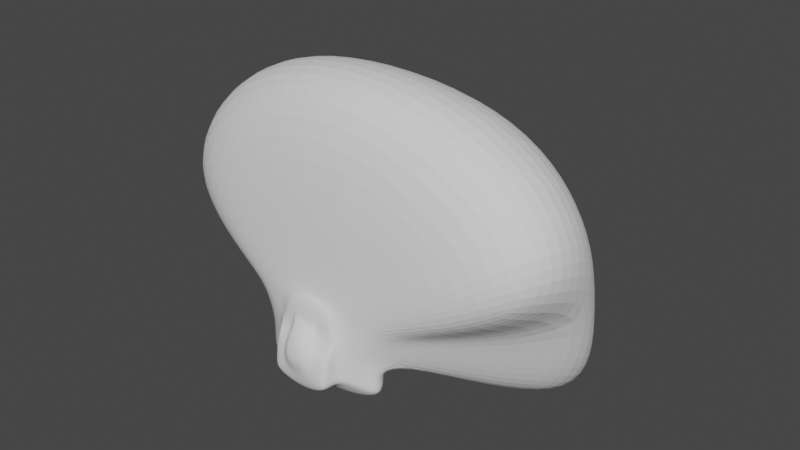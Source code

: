 # Source: parts_head_b12_frilledlizard.blend  (saved by Blender 3.4.6; exported with 4.5.12 LTS)
import bpy
from mathutils import Matrix  # noqa: F401  (used for matrix-valued properties, if any)

bpy.ops.wm.read_factory_settings(use_empty=True)
scene = bpy.context.scene
scene.name = 'Scene'

# ---- collections
col_collection = bpy.data.collections.new('Collection'); scene.collection.children.link(col_collection)

# ---- world
world_world = bpy.data.worlds.new('World'); scene.world = world_world
world_world.use_nodes = True; world_world.node_tree.nodes.clear()
_N = world_world.node_tree.nodes; _L = world_world.node_tree.links
n0 = _N.new('ShaderNodeOutputWorld'); n0.name = 'World Output'; n0.location = (300, 300)
n1 = _N.new('ShaderNodeBackground'); n1.name = 'Background'; n1.location = (10, 300)
n1.inputs[0].default_value = (0.05088, 0.05088, 0.05088, 1.0)
_L.new(n1.outputs[0], n0.inputs[0])
n0.is_active_output = True
world_world.color = (0.05088, 0.05088, 0.05088)
world_world.use_sun_shadow = False
world_world.sun_shadow_jitter_overblur = 0.0

# ---- meshes
me_001 = bpy.data.meshes.new('立方体.001')
me_001.from_pydata([(-0.4787, 0.1303, -0.4426), (-0.4129, 0.2536, 0.3565), (-0.8043, 0.5517, -0.5275), (0.4334, 0.1303, -0.4567), (0.353, 0.2536, 0.3635), (0.7594, 0.6076, -0.5491), (-0.5838, 0.6914, -0.5275), (-0.2282, 0.1602, -0.5855), (-0.2282, 0.2536, 0.4829), (0.1283, 0.1602, -0.5855), (0.5, 0.6096, -0.6804), (0.1283, 0.2536, 0.4829), (-0.5979, 0.3076, -0.3864), (-0.6904, 0.3501, 0.53), (0.5439, 0.3076, -0.3864), (0.6613, 0.3501, 0.537), (-0.2282, 0.3501, 0.6564), (-0.2282, 0.3132, -0.5422), (0.1283, 0.3501, 0.6564), (0.1283, 0.3132, -0.5422), (1.012, 0.4255, -0.6011), (-1.041, 0.4255, -0.6011), (-0.5838, 0.4255, -0.6873), (0.5, 0.4501, -0.8402), (-0.4787, 0.2445, -0.4426), (0.353, 0.2968, 0.537), (-0.2282, 0.2968, 0.6564), (-0.2282, 0.2445, -0.6463), (0.1283, 0.2968, 0.6564), (0.1283, 0.2445, -0.6463), (-0.4129, 0.2968, 0.53), (0.4334, 0.2445, -0.4567), (-0.4787, 0.1602, -0.02095), (-0.8043, 0.609, 0.0), (0.7594, 0.6649, 0.0), (0.4334, 0.1602, -0.02095), (-0.2282, 0.1602, -0.02095), (-0.5838, 0.7487, 0.0), (0.1283, 0.1602, -0.02095), (0.5, 0.7487, 0.0), (0.5439, 0.3076, 0.005076), (-0.5979, 0.3076, 0.005076), (1.012, 0.4255, 0.0), (-1.041, 0.4255, 0.0), (-0.4787, 0.2445, 0.005076), (0.4334, 0.2445, 0.005076), (-0.4787, 0.2536, 0.1573), (0.4334, 0.2536, 0.1573), (-0.2282, 0.2536, 0.1573), (0.1283, 0.2536, 0.1573), (0.7417, 0.3599, 0.3307), (-0.7562, 0.3599, 0.3307), (1.158, 0.3683, 0.4467), (-1.142, 0.3683, 0.4467), (-0.4787, 0.2968, 0.3307), (0.4334, 0.2968, 0.3307), (-0.8043, 0.5517, -0.3402), (0.7594, 0.6076, -0.3402), (0.4334, 0.1303, -0.3206), (-0.2282, 0.1303, -0.3206), (-0.5838, 0.6914, -0.3402), (0.1283, 0.1303, -0.3206), (0.5, 0.6914, -0.3402), (0.5439, 0.3076, -0.3206), (-0.5979, 0.3076, -0.3206), (1.012, 0.4255, -0.5), (-1.041, 0.4255, -0.5), (-0.4787, 0.2445, -0.3206), (0.4334, 0.2445, -0.3206), (-0.4787, 0.1303, -0.3206), (0.1283, 0.241, 0.305), (-0.2282, 0.241, 0.305), (-0.2282, 0.2072, 0.3112), (-0.2282, 0.1138, 0.133), (0.1283, 0.2072, 0.3112), (0.1283, 0.1138, 0.133), (-0.2282, 0.08386, -0.1666), (0.1283, 0.08386, -0.1666), (-2.9, 1.477, 2.269), (-2.237, 1.6, 1.195), (1.417, 1.987, 2.173), (2.207, 1.755, 1.25), (-1.619, 1.987, 2.173), (2.914, 1.477, 2.323), (2.914, 0.4721, 2.591), (-1.619, 1.477, 3.246), (-0.9121, 0.4721, 3.514), (1.417, 1.477, 3.246), (0.6214, 0.4721, 3.514), (-2.9, 0.4721, 2.537), (-2.52, 1.759, -0.07717), (-2.237, 2.144, -1.522), (2.553, 1.913, -0.07717), (2.144, 2.299, -1.522), (-1.619, 2.146, -0.07717), (-1.619, 2.531, -1.522), (1.417, 2.146, -0.07717), (1.417, 2.531, -1.522), (3.26, 1.477, 0.7278), (2.851, 1.636, -1.522), (-3.183, 1.477, 0.7278), (-2.9, 1.636, -1.522), (3.26, 0.4721, 0.9961), (-3.183, 0.4721, 0.9961)], [], [(55, 25, 4, 47), (48, 8, 1, 46), (29, 31, 3, 9), (26, 30, 1, 8), (28, 26, 8, 11), (24, 27, 7, 0), (36, 59, 76, 73), (47, 4, 11, 49), (25, 28, 11, 4), (27, 29, 9, 7), (22, 23, 19, 17), (34, 39, 97, 93), (21, 22, 17, 12), (43, 53, 100, 101), (52, 42, 99, 98), (23, 20, 14, 19), (50, 52, 98, 102), (54, 30, 13, 51), (42, 34, 93, 99), (10, 5, 20, 23), (13, 16, 86, 89), (51, 13, 89, 103), (2, 6, 22, 21), (16, 18, 88, 86), (6, 10, 23, 22), (37, 33, 91, 95), (46, 1, 30, 54), (17, 19, 29, 27), (15, 18, 28, 25), (12, 17, 27, 24), (18, 16, 26, 28), (16, 13, 30, 26), (19, 14, 31, 29), (50, 15, 25, 55), (63, 40, 45, 68), (69, 32, 44, 67), (64, 41, 43, 66), (57, 34, 42, 65), (67, 44, 41, 64), (65, 42, 40, 63), (60, 37, 39, 62), (58, 35, 38, 61), (56, 33, 37, 60), (38, 49, 74, 75), (59, 36, 32, 69), (68, 45, 35, 58), (62, 39, 34, 57), (66, 43, 33, 56), (40, 50, 55, 45), (32, 46, 54, 44), (41, 51, 53, 43), (53, 51, 103, 100), (44, 54, 51, 41), (42, 52, 50, 40), (15, 50, 102, 84), (35, 47, 49, 38), (18, 15, 84, 88), (61, 38, 75, 77), (36, 48, 46, 32), (45, 55, 47, 35), (39, 37, 95, 97), (33, 43, 101, 91), (21, 66, 56, 2), (10, 62, 57, 5), (31, 68, 58, 3), (7, 59, 69, 0), (9, 61, 59, 7), (2, 56, 60, 6), (3, 58, 61, 9), (6, 60, 62, 10), (20, 65, 63, 14), (24, 67, 64, 12), (5, 57, 65, 20), (12, 64, 66, 21), (0, 69, 67, 24), (14, 63, 68, 31), (74, 70, 71, 72), (77, 75, 73, 76), (75, 74, 72, 73), (48, 36, 73, 72), (11, 8, 71, 70), (49, 11, 70, 74), (8, 48, 72, 71), (59, 61, 77, 76), (100, 78, 79, 90), (96, 80, 81, 92), (90, 79, 82, 94), (94, 82, 80, 96), (83, 87, 88, 84), (87, 85, 86, 88), (85, 78, 89, 86), (98, 83, 84, 102), (92, 81, 83, 98), (82, 79, 78, 85), (80, 82, 85, 87), (81, 80, 87, 83), (103, 89, 78, 100), (93, 92, 98, 99), (95, 94, 96, 97), (91, 90, 94, 95), (97, 96, 92, 93), (101, 100, 90, 91)])
_uv = me_001.uv_layers.new(name='UVマップ')
_uv.uv.foreach_set('vector', [0.5625, 0.6875, 0.625, 0.6875, 0.625, 0.75, 0.5625, 0.75, 0.5625, 0.875, 0.625, 0.875, 0.625, 1.0, 0.5625, 1.0, 0.3125, 0.6875, 0.375, 0.6875, 0.375, 0.75, 0.3125, 0.75, 0.75, 0.6875, 0.875, 0.6875, 0.875, 0.75, 0.75, 0.75, 0.6875, 0.6875, 0.75, 0.6875, 0.75, 0.75, 0.6875, 0.75, 0.125, 0.6875, 0.25, 0.6875, 0.25, 0.75, 0.125, 0.75, 0.5, 0.875, 0.4375, 0.875, 0.4375, 0.875, 0.5, 0.875, 0.5625, 0.75, 0.625, 0.75, 0.625, 0.8125, 0.5625, 0.8125, 0.625, 0.6875, 0.6875, 0.6875, 0.6875, 0.75, 0.625, 0.75, 0.25, 0.6875, 0.3125, 0.6875, 0.3125, 0.75, 0.25, 0.75, 0.25, 0.5625, 0.3125, 0.5625, 0.3125, 0.625, 0.25, 0.625, 0.5, 0.5, 0.5, 0.4375, 0.5, 0.4375, 0.5, 0.5, 0.125, 0.5625, 0.25, 0.5625, 0.25, 0.625, 0.125, 0.625, 0.5, 0.1875, 0.5625, 0.1875, 0.5625, 0.1875, 0.5, 0.1875, 0.5625, 0.5625, 0.5, 0.5625, 0.5, 0.5625, 0.5625, 0.5625, 0.3125, 0.5625, 0.375, 0.5625, 0.375, 0.625, 0.3125, 0.625, 0.5625, 0.625, 0.5625, 0.5625, 0.5625, 0.5625, 0.5625, 0.625, 0.5625, 0.0625, 0.625, 0.0625, 0.625, 0.125, 0.5625, 0.125, 0.5, 0.5625, 0.5, 0.5, 0.5, 0.5, 0.5, 0.5625, 0.3125, 0.5, 0.375, 0.5, 0.375, 0.5625, 0.3125, 0.5625, 0.875, 0.625, 0.75, 0.625, 0.75, 0.625, 0.875, 0.625, 0.5625, 0.125, 0.625, 0.125, 0.625, 0.125, 0.5625, 0.125, 0.125, 0.5, 0.25, 0.5, 0.25, 0.5625, 0.125, 0.5625, 0.75, 0.625, 0.6875, 0.625, 0.6875, 0.625, 0.75, 0.625, 0.25, 0.5, 0.3125, 0.5, 0.3125, 0.5625, 0.25, 0.5625, 0.5, 0.375, 0.5, 0.25, 0.5, 0.25, 0.5, 0.375, 0.5625, 0.0, 0.625, 0.0, 0.625, 0.0625, 0.5625, 0.0625, 0.25, 0.625, 0.3125, 0.625, 0.3125, 0.6875, 0.25, 0.6875, 0.625, 0.625, 0.6875, 0.625, 0.6875, 0.6875, 0.625, 0.6875, 0.125, 0.625, 0.25, 0.625, 0.25, 0.6875, 0.125, 0.6875, 0.6875, 0.625, 0.75, 0.625, 0.75, 0.6875, 0.6875, 0.6875, 0.75, 0.625, 0.875, 0.625, 0.875, 0.6875, 0.75, 0.6875, 0.3125, 0.625, 0.375, 0.625, 0.375, 0.6875, 0.3125, 0.6875, 0.5625, 0.625, 0.625, 0.625, 0.625, 0.6875, 0.5625, 0.6875, 0.4375, 0.625, 0.5, 0.625, 0.5, 0.6875, 0.4375, 0.6875, 0.4375, 0.0, 0.5, 0.0, 0.5, 0.0625, 0.4375, 0.0625, 0.4375, 0.125, 0.5, 0.125, 0.5, 0.1875, 0.4375, 0.1875, 0.4375, 0.5, 0.5, 0.5, 0.5, 0.5625, 0.4375, 0.5625, 0.4375, 0.0625, 0.5, 0.0625, 0.5, 0.125, 0.4375, 0.125, 0.4375, 0.5625, 0.5, 0.5625, 0.5, 0.625, 0.4375, 0.625, 0.4375, 0.375, 0.5, 0.375, 0.5, 0.4375, 0.4375, 0.4375, 0.4375, 0.75, 0.5, 0.75, 0.5, 0.8125, 0.4375, 0.8125, 0.4375, 0.25, 0.5, 0.25, 0.5, 0.375, 0.4375, 0.375, 0.5, 0.8125, 0.5625, 0.8125, 0.5625, 0.8125, 0.5, 0.8125, 0.4375, 0.875, 0.5, 0.875, 0.5, 1.0, 0.4375, 1.0, 0.4375, 0.6875, 0.5, 0.6875, 0.5, 0.75, 0.4375, 0.75, 0.4375, 0.4375, 0.5, 0.4375, 0.5, 0.5, 0.4375, 0.5, 0.4375, 0.1875, 0.5, 0.1875, 0.5, 0.25, 0.4375, 0.25, 0.5, 0.625, 0.5625, 0.625, 0.5625, 0.6875, 0.5, 0.6875, 0.5, 0.0, 0.5625, 0.0, 0.5625, 0.0625, 0.5, 0.0625, 0.5, 0.125, 0.5625, 0.125, 0.5625, 0.1875, 0.5, 0.1875, 0.5625, 0.1875, 0.5625, 0.125, 0.5625, 0.125, 0.5625, 0.1875, 0.5, 0.0625, 0.5625, 0.0625, 0.5625, 0.125, 0.5, 0.125, 0.5, 0.5625, 0.5625, 0.5625, 0.5625, 0.625, 0.5, 0.625, 0.625, 0.625, 0.5625, 0.625, 0.5625, 0.625, 0.625, 0.625, 0.5, 0.75, 0.5625, 0.75, 0.5625, 0.8125, 0.5, 0.8125, 0.6875, 0.625, 0.625, 0.625, 0.625, 0.625, 0.6875, 0.625, 0.4375, 0.8125, 0.5, 0.8125, 0.5, 0.8125, 0.4375, 0.8125, 0.5, 0.875, 0.5625, 0.875, 0.5625, 1.0, 0.5, 1.0, 0.5, 0.6875, 0.5625, 0.6875, 0.5625, 0.75, 0.5, 0.75, 0.5, 0.4375, 0.5, 0.375, 0.5, 0.375, 0.5, 0.4375, 0.5, 0.25, 0.5, 0.1875, 0.5, 0.1875, 0.5, 0.25, 0.375, 0.1875, 0.4375, 0.1875, 0.4375, 0.25, 0.375, 0.25, 0.375, 0.4375, 0.4375, 0.4375, 0.4375, 0.5, 0.375, 0.5, 0.375, 0.6875, 0.4375, 0.6875, 0.4375, 0.75, 0.375, 0.75, 0.375, 0.875, 0.4375, 0.875, 0.4375, 1.0, 0.375, 1.0, 0.375, 0.8125, 0.4375, 0.8125, 0.4375, 0.875, 0.375, 0.875, 0.375, 0.25, 0.4375, 0.25, 0.4375, 0.375, 0.375, 0.375, 0.375, 0.75, 0.4375, 0.75, 0.4375, 0.8125, 0.375, 0.8125, 0.375, 0.375, 0.4375, 0.375, 0.4375, 0.4375, 0.375, 0.4375, 0.375, 0.5625, 0.4375, 0.5625, 0.4375, 0.625, 0.375, 0.625, 0.375, 0.0625, 0.4375, 0.0625, 0.4375, 0.125, 0.375, 0.125, 0.375, 0.5, 0.4375, 0.5, 0.4375, 0.5625, 0.375, 0.5625, 0.375, 0.125, 0.4375, 0.125, 0.4375, 0.1875, 0.375, 0.1875, 0.375, 0.0, 0.4375, 0.0, 0.4375, 0.0625, 0.375, 0.0625, 0.375, 0.625, 0.4375, 0.625, 0.4375, 0.6875, 0.375, 0.6875, 0.5625, 0.8125, 0.625, 0.8125, 0.625, 0.875, 0.5625, 0.875, 0.4375, 0.8125, 0.5, 0.8125, 0.5, 0.875, 0.4375, 0.875, 0.5, 0.8125, 0.5625, 0.8125, 0.5625, 0.875, 0.5, 0.875, 0.5625, 0.875, 0.5, 0.875, 0.5, 0.875, 0.5625, 0.875, 0.6875, 0.75, 0.75, 0.75, 0.75, 0.75, 0.6875, 0.75, 0.5625, 0.8125, 0.625, 0.8125, 0.625, 0.8125, 0.5625, 0.8125, 0.625, 0.875, 0.5625, 0.875, 0.5625, 0.875, 0.625, 0.875, 0.4375, 0.875, 0.4375, 0.8125, 0.4375, 0.8125, 0.4375, 0.875, 0.5625, 0.1875, 0.625, 0.1875, 0.625, 0.25, 0.5625, 0.25, 0.5625, 0.4375, 0.625, 0.4375, 0.625, 0.5, 0.5625, 0.5, 0.5625, 0.25, 0.625, 0.25, 0.625, 0.375, 0.5625, 0.375, 0.5625, 0.375, 0.625, 0.375, 0.625, 0.4375, 0.5625, 0.4375, 0.625, 0.5625, 0.6875, 0.5625, 0.6875, 0.625, 0.625, 0.625, 0.6875, 0.5625, 0.75, 0.5625, 0.75, 0.625, 0.6875, 0.625, 0.75, 0.5625, 0.875, 0.5625, 0.875, 0.625, 0.75, 0.625, 0.5625, 0.5625, 0.625, 0.5625, 0.625, 0.625, 0.5625, 0.625, 0.5625, 0.5, 0.625, 0.5, 0.625, 0.5625, 0.5625, 0.5625, 0.75, 0.5, 0.875, 0.5, 0.875, 0.5625, 0.75, 0.5625, 0.6875, 0.5, 0.75, 0.5, 0.75, 0.5625, 0.6875, 0.5625, 0.625, 0.5, 0.6875, 0.5, 0.6875, 0.5625, 0.625, 0.5625, 0.5625, 0.125, 0.625, 0.125, 0.625, 0.1875, 0.5625, 0.1875, 0.5, 0.5, 0.5625, 0.5, 0.5625, 0.5625, 0.5, 0.5625, 0.5, 0.375, 0.5625, 0.375, 0.5625, 0.4375, 0.5, 0.4375, 0.5, 0.25, 0.5625, 0.25, 0.5625, 0.375, 0.5, 0.375, 0.5, 0.4375, 0.5625, 0.4375, 0.5625, 0.5, 0.5, 0.5, 0.5, 0.1875, 0.5625, 0.1875, 0.5625, 0.25, 0.5, 0.25])
me_001.update()

# ---- objects
ob_001 = bpy.data.objects.new('立方体.001', me_001)

# ---- transforms, parenting, visibility, modifiers, constraints
ob_001.location = (20.34, 0.0, 0.0)
ob_001.scale = (11.72, 19.86, 12.2)
_m = ob_001.modifiers.new('細分化', 'SUBSURF')
_m.render_levels = 3

# ---- collection membership
col_collection.objects.link(ob_001)

# ---- scene / render settings (as saved in the file)
scene.frame_start = 1; scene.frame_end = 250; scene.frame_set(1)
scene.render.engine = 'CYCLES'
scene.cycles.sampling_pattern = 'TABULATED_SOBOL'
scene.cycles.use_light_tree = False
scene.view_settings.view_transform = 'Filmic'
bpy.context.view_layer.update()

# ---- added for rendering (the .blend has no active camera and no usable light): camera, sun
cam_auto = bpy.data.cameras.new('AutoCamera')
cam_auto.lens = 50.0
cam_auto.sensor_width = 36.0
cam_auto.clip_end = 1766.69
ob_auto_camera = bpy.data.objects.new('AutoCamera', cam_auto)
scene.collection.objects.link(ob_auto_camera)
ob_auto_camera.location = (121.452, -94.8339, 92.6869)
ob_auto_camera.rotation_euler = (1.09748, -7.21219e-08, 0.694738)
scene.camera = ob_auto_camera
light_auto_sun = bpy.data.lights.new('AutoSun', 'SUN')
light_auto_sun.energy = 3.0
light_auto_sun.angle = 0.0523599
ob_auto_sun = bpy.data.objects.new('AutoSun', light_auto_sun)
scene.collection.objects.link(ob_auto_sun)
ob_auto_sun.rotation_euler = (0.872665, 0.174533, 0.523599)
bpy.context.view_layer.update()
